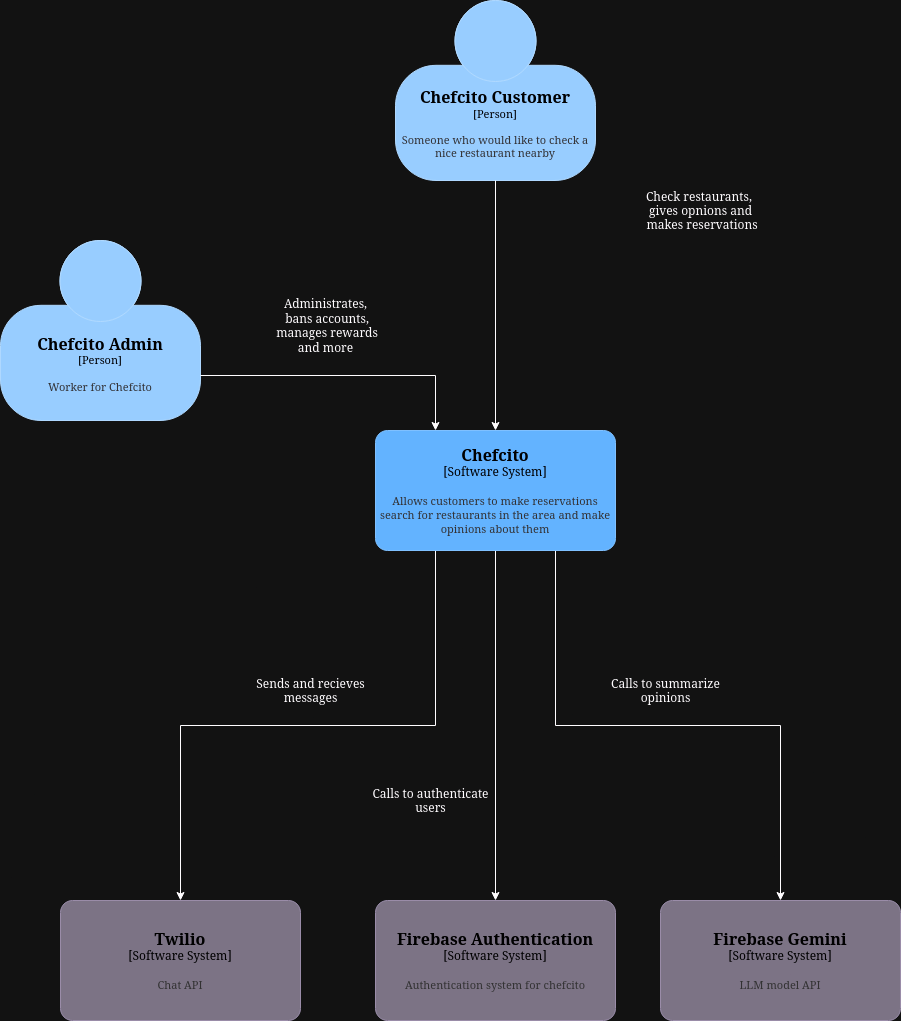

The diagram above was exported from draw.io. Its source (the exported page's mxGraphModel, read from the mxfile embedded in the PNG):
<mxGraphModel dx="1434" dy="1960" grid="1" gridSize="10" guides="1" tooltips="1" connect="1" arrows="1" fold="1" page="1" pageScale="1" pageWidth="827" pageHeight="1169" math="0" shadow="0">
  <root>
    <mxCell id="0" />
    <mxCell id="1" parent="0" />
    <object placeholders="1" c4Name="Chefcito Customer" c4Type="Person" c4Description="Someone who would like to check a nice restaurant nearby " label="&lt;font style=&quot;font-size: 16px&quot;&gt;&lt;b&gt;%c4Name%&lt;/b&gt;&lt;/font&gt;&lt;div&gt;[%c4Type%]&lt;/div&gt;&lt;br&gt;&lt;div&gt;&lt;font style=&quot;font-size: 11px&quot;&gt;&lt;font color=&quot;#cccccc&quot;&gt;%c4Description%&lt;/font&gt;&lt;/div&gt;" id="A_UWVIxTtrnnbhBakMjs-1">
      <mxCell style="html=1;fontSize=11;dashed=0;whiteSpace=wrap;fillColor=#083F75;strokeColor=#06315C;fontColor=#ffffff;shape=mxgraph.c4.person2;align=center;metaEdit=1;points=[[0.5,0,0],[1,0.5,0],[1,0.75,0],[0.75,1,0],[0.5,1,0],[0.25,1,0],[0,0.75,0],[0,0.5,0]];resizable=0;" vertex="1" parent="1">
        <mxGeometry x="395" y="-40" width="200" height="180" as="geometry" />
      </mxCell>
    </object>
    <object placeholders="1" c4Name="Firebase Authentication" c4Type="Software System" c4Description="Authentication system for chefcito" label="&lt;font style=&quot;font-size: 16px&quot;&gt;&lt;b&gt;%c4Name%&lt;/b&gt;&lt;/font&gt;&lt;div&gt;[%c4Type%]&lt;/div&gt;&lt;br&gt;&lt;div&gt;&lt;font style=&quot;font-size: 11px&quot;&gt;&lt;font color=&quot;#cccccc&quot;&gt;%c4Description%&lt;/font&gt;&lt;/div&gt;" id="A_UWVIxTtrnnbhBakMjs-6">
      <mxCell style="rounded=1;whiteSpace=wrap;html=1;labelBackgroundColor=none;fillColor=#8C8496;fontColor=#ffffff;align=center;arcSize=10;strokeColor=#736782;metaEdit=1;resizable=0;points=[[0.25,0,0],[0.5,0,0],[0.75,0,0],[1,0.25,0],[1,0.5,0],[1,0.75,0],[0.75,1,0],[0.5,1,0],[0.25,1,0],[0,0.75,0],[0,0.5,0],[0,0.25,0]];" vertex="1" parent="1">
        <mxGeometry x="375" y="860" width="240" height="120" as="geometry" />
      </mxCell>
    </object>
    <object placeholders="1" c4Name="Firebase Gemini" c4Type="Software System" c4Description="LLM model API " label="&lt;font style=&quot;font-size: 16px&quot;&gt;&lt;b&gt;%c4Name%&lt;/b&gt;&lt;/font&gt;&lt;div&gt;[%c4Type%]&lt;/div&gt;&lt;br&gt;&lt;div&gt;&lt;font style=&quot;font-size: 11px&quot;&gt;&lt;font color=&quot;#cccccc&quot;&gt;%c4Description%&lt;/font&gt;&lt;/div&gt;" id="A_UWVIxTtrnnbhBakMjs-7">
      <mxCell style="rounded=1;whiteSpace=wrap;html=1;labelBackgroundColor=none;fillColor=#8C8496;fontColor=#ffffff;align=center;arcSize=10;strokeColor=#736782;metaEdit=1;resizable=0;points=[[0.25,0,0],[0.5,0,0],[0.75,0,0],[1,0.25,0],[1,0.5,0],[1,0.75,0],[0.75,1,0],[0.5,1,0],[0.25,1,0],[0,0.75,0],[0,0.5,0],[0,0.25,0]];" vertex="1" parent="1">
        <mxGeometry x="660" y="860" width="240" height="120" as="geometry" />
      </mxCell>
    </object>
    <object placeholders="1" c4Name="Twilio" c4Type="Software System" c4Description="Chat API" label="&lt;font style=&quot;font-size: 16px&quot;&gt;&lt;b&gt;%c4Name%&lt;/b&gt;&lt;/font&gt;&lt;div&gt;[%c4Type%]&lt;/div&gt;&lt;br&gt;&lt;div&gt;&lt;font style=&quot;font-size: 11px&quot;&gt;&lt;font color=&quot;#cccccc&quot;&gt;%c4Description%&lt;/font&gt;&lt;/div&gt;" id="A_UWVIxTtrnnbhBakMjs-8">
      <mxCell style="rounded=1;whiteSpace=wrap;html=1;labelBackgroundColor=none;fillColor=#8C8496;fontColor=#ffffff;align=center;arcSize=10;strokeColor=#736782;metaEdit=1;resizable=0;points=[[0.25,0,0],[0.5,0,0],[0.75,0,0],[1,0.25,0],[1,0.5,0],[1,0.75,0],[0.75,1,0],[0.5,1,0],[0.25,1,0],[0,0.75,0],[0,0.5,0],[0,0.25,0]];" vertex="1" parent="1">
        <mxGeometry x="60" y="860" width="240" height="120" as="geometry" />
      </mxCell>
    </object>
    <mxCell id="A_UWVIxTtrnnbhBakMjs-15" style="edgeStyle=orthogonalEdgeStyle;rounded=0;orthogonalLoop=1;jettySize=auto;html=1;exitX=0.25;exitY=1;exitDx=0;exitDy=0;exitPerimeter=0;entryX=0.5;entryY=0;entryDx=0;entryDy=0;entryPerimeter=0;" edge="1" parent="1" source="A_UWVIxTtrnnbhBakMjs-30" target="A_UWVIxTtrnnbhBakMjs-8">
      <mxGeometry relative="1" as="geometry">
        <mxPoint x="435" y="680" as="sourcePoint" />
      </mxGeometry>
    </mxCell>
    <mxCell id="A_UWVIxTtrnnbhBakMjs-16" style="edgeStyle=orthogonalEdgeStyle;rounded=0;orthogonalLoop=1;jettySize=auto;html=1;exitX=0.5;exitY=1;exitDx=0;exitDy=0;exitPerimeter=0;entryX=0.5;entryY=0;entryDx=0;entryDy=0;entryPerimeter=0;" edge="1" parent="1" source="A_UWVIxTtrnnbhBakMjs-30" target="A_UWVIxTtrnnbhBakMjs-6">
      <mxGeometry relative="1" as="geometry">
        <mxPoint x="495" y="680" as="sourcePoint" />
      </mxGeometry>
    </mxCell>
    <mxCell id="A_UWVIxTtrnnbhBakMjs-17" style="edgeStyle=orthogonalEdgeStyle;rounded=0;orthogonalLoop=1;jettySize=auto;html=1;exitX=0.75;exitY=1;exitDx=0;exitDy=0;exitPerimeter=0;entryX=0.5;entryY=0;entryDx=0;entryDy=0;entryPerimeter=0;" edge="1" parent="1" source="A_UWVIxTtrnnbhBakMjs-30" target="A_UWVIxTtrnnbhBakMjs-7">
      <mxGeometry relative="1" as="geometry">
        <mxPoint x="555" y="680" as="sourcePoint" />
      </mxGeometry>
    </mxCell>
    <object placeholders="1" c4Name="Chefcito Admin" c4Type="Person" c4Description="Worker for Chefcito" label="&lt;font style=&quot;font-size: 16px&quot;&gt;&lt;b&gt;%c4Name%&lt;/b&gt;&lt;/font&gt;&lt;div&gt;[%c4Type%]&lt;/div&gt;&lt;br&gt;&lt;div&gt;&lt;font style=&quot;font-size: 11px&quot;&gt;&lt;font color=&quot;#cccccc&quot;&gt;%c4Description%&lt;/font&gt;&lt;/div&gt;" id="A_UWVIxTtrnnbhBakMjs-20">
      <mxCell style="html=1;fontSize=11;dashed=0;whiteSpace=wrap;fillColor=#083F75;strokeColor=#06315C;fontColor=#ffffff;shape=mxgraph.c4.person2;align=center;metaEdit=1;points=[[0.5,0,0],[1,0.5,0],[1,0.75,0],[0.75,1,0],[0.5,1,0],[0.25,1,0],[0,0.75,0],[0,0.5,0]];resizable=0;" vertex="1" parent="1">
        <mxGeometry y="200" width="200" height="180" as="geometry" />
      </mxCell>
    </object>
    <mxCell id="A_UWVIxTtrnnbhBakMjs-22" value="&lt;div&gt;Check restaurants,&amp;nbsp;&lt;/div&gt;&lt;div&gt;gives opnions and&lt;/div&gt;&lt;div&gt;&amp;nbsp;makes reservations&lt;/div&gt;" style="text;html=1;align=center;verticalAlign=middle;resizable=0;points=[];autosize=1;strokeColor=none;fillColor=none;" vertex="1" parent="1">
      <mxGeometry x="630" y="140" width="140" height="60" as="geometry" />
    </mxCell>
    <mxCell id="A_UWVIxTtrnnbhBakMjs-23" value="&lt;div&gt;Administrates,&lt;/div&gt;&lt;div&gt;&amp;nbsp;bans accounts,&lt;/div&gt;&lt;div&gt;&amp;nbsp;manages rewards&lt;/div&gt;&lt;div&gt;and more&lt;br&gt;&lt;/div&gt;" style="text;html=1;align=center;verticalAlign=middle;resizable=0;points=[];autosize=1;strokeColor=none;fillColor=none;" vertex="1" parent="1">
      <mxGeometry x="260" y="250" width="130" height="70" as="geometry" />
    </mxCell>
    <mxCell id="A_UWVIxTtrnnbhBakMjs-27" value="&lt;div&gt;Calls to summarize &lt;br&gt;&lt;/div&gt;&lt;div&gt;opinions&lt;/div&gt;" style="text;html=1;align=center;verticalAlign=middle;resizable=0;points=[];autosize=1;strokeColor=none;fillColor=none;" vertex="1" parent="1">
      <mxGeometry x="600" y="630" width="130" height="40" as="geometry" />
    </mxCell>
    <mxCell id="A_UWVIxTtrnnbhBakMjs-28" value="&lt;div&gt;Calls to authenticate&lt;/div&gt;&lt;div&gt;users&lt;br&gt;&lt;/div&gt;" style="text;html=1;align=center;verticalAlign=middle;resizable=0;points=[];autosize=1;strokeColor=none;fillColor=none;" vertex="1" parent="1">
      <mxGeometry x="360" y="740" width="140" height="40" as="geometry" />
    </mxCell>
    <mxCell id="A_UWVIxTtrnnbhBakMjs-29" value="&lt;div&gt;Sends and recieves&lt;/div&gt;&lt;div&gt;messages&lt;br&gt;&lt;/div&gt;" style="text;html=1;align=center;verticalAlign=middle;resizable=0;points=[];autosize=1;strokeColor=none;fillColor=none;" vertex="1" parent="1">
      <mxGeometry x="245" y="630" width="130" height="40" as="geometry" />
    </mxCell>
    <object placeholders="1" c4Name="Chefcito" c4Type="Software System" c4Description="Allows customers to make reservations search for restaurants in the area and make opinions about them" label="&lt;font style=&quot;font-size: 16px&quot;&gt;&lt;b&gt;%c4Name%&lt;/b&gt;&lt;/font&gt;&lt;div&gt;[%c4Type%]&lt;/div&gt;&lt;br&gt;&lt;div&gt;&lt;font style=&quot;font-size: 11px&quot;&gt;&lt;font color=&quot;#cccccc&quot;&gt;%c4Description%&lt;/font&gt;&lt;/div&gt;" id="A_UWVIxTtrnnbhBakMjs-30">
      <mxCell style="rounded=1;whiteSpace=wrap;html=1;labelBackgroundColor=none;fillColor=#1061B0;fontColor=#ffffff;align=center;arcSize=10;strokeColor=#0D5091;metaEdit=1;resizable=0;points=[[0.25,0,0],[0.5,0,0],[0.75,0,0],[1,0.25,0],[1,0.5,0],[1,0.75,0],[0.75,1,0],[0.5,1,0],[0.25,1,0],[0,0.75,0],[0,0.5,0],[0,0.25,0]];" vertex="1" parent="1">
        <mxGeometry x="375" y="390" width="240" height="120" as="geometry" />
      </mxCell>
    </object>
    <mxCell id="A_UWVIxTtrnnbhBakMjs-33" style="edgeStyle=orthogonalEdgeStyle;rounded=0;orthogonalLoop=1;jettySize=auto;html=1;exitX=0.5;exitY=1;exitDx=0;exitDy=0;exitPerimeter=0;entryX=0.5;entryY=0;entryDx=0;entryDy=0;entryPerimeter=0;" edge="1" parent="1" source="A_UWVIxTtrnnbhBakMjs-1" target="A_UWVIxTtrnnbhBakMjs-30">
      <mxGeometry relative="1" as="geometry" />
    </mxCell>
    <mxCell id="A_UWVIxTtrnnbhBakMjs-36" style="edgeStyle=orthogonalEdgeStyle;rounded=0;orthogonalLoop=1;jettySize=auto;html=1;exitX=1;exitY=0.75;exitDx=0;exitDy=0;exitPerimeter=0;entryX=0.25;entryY=0;entryDx=0;entryDy=0;entryPerimeter=0;" edge="1" parent="1" source="A_UWVIxTtrnnbhBakMjs-20" target="A_UWVIxTtrnnbhBakMjs-30">
      <mxGeometry relative="1" as="geometry" />
    </mxCell>
  </root>
</mxGraphModel>